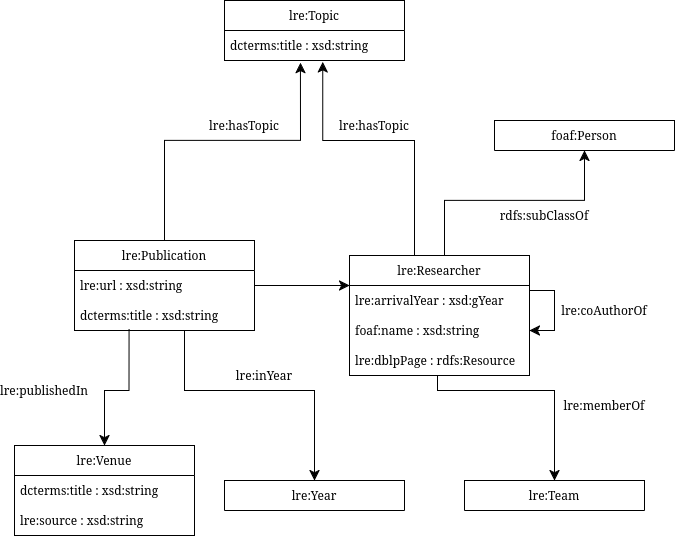

The diagram above was exported from draw.io. Its source (the exported page's mxGraphModel, read from the mxfile embedded in the PNG):
<mxGraphModel dx="670" dy="749" grid="1" gridSize="10" guides="1" tooltips="1" connect="1" arrows="1" fold="1" page="1" pageScale="1" pageWidth="850" pageHeight="1100" math="0" shadow="0">
  <root>
    <mxCell id="0" />
    <mxCell id="1" parent="0" />
    <mxCell id="XcRK597Vf9R4rmy_uHg4-1" parent="1" style="swimlane;fontStyle=0;childLayout=stackLayout;horizontal=1;startSize=30;horizontalStack=0;resizeParent=1;resizeParentMax=0;resizeLast=0;collapsible=1;marginBottom=0;whiteSpace=wrap;html=1;" value="lre:Publication" vertex="1">
      <mxGeometry height="90" width="180" x="150" y="300" as="geometry" />
    </mxCell>
    <mxCell id="XcRK597Vf9R4rmy_uHg4-3" parent="XcRK597Vf9R4rmy_uHg4-1" style="text;strokeColor=none;fillColor=none;align=left;verticalAlign=middle;spacingLeft=4;spacingRight=4;overflow=hidden;points=[[0,0.5],[1,0.5]];portConstraint=eastwest;rotatable=0;whiteSpace=wrap;html=1;" value="lre:url : xsd:string" vertex="1">
      <mxGeometry height="30" width="180" y="30" as="geometry" />
    </mxCell>
    <mxCell id="XcRK597Vf9R4rmy_uHg4-26" parent="XcRK597Vf9R4rmy_uHg4-1" style="text;strokeColor=none;fillColor=none;align=left;verticalAlign=middle;spacingLeft=4;spacingRight=4;overflow=hidden;points=[[0,0.5],[1,0.5]];portConstraint=eastwest;rotatable=0;whiteSpace=wrap;html=1;" value="dcterms:title : xsd:string" vertex="1">
      <mxGeometry height="30" width="180" y="60" as="geometry" />
    </mxCell>
    <mxCell id="XcRK597Vf9R4rmy_uHg4-5" parent="1" style="swimlane;fontStyle=0;childLayout=stackLayout;horizontal=1;startSize=30;horizontalStack=0;resizeParent=1;resizeParentMax=0;resizeLast=0;collapsible=1;marginBottom=0;whiteSpace=wrap;html=1;" value="lre:Researcher" vertex="1">
      <mxGeometry height="120" width="180" x="425" y="315" as="geometry" />
    </mxCell>
    <mxCell id="XcRK597Vf9R4rmy_uHg4-28" parent="XcRK597Vf9R4rmy_uHg4-5" style="text;strokeColor=none;fillColor=none;align=left;verticalAlign=middle;spacingLeft=4;spacingRight=4;overflow=hidden;points=[[0,0.5],[1,0.5]];portConstraint=eastwest;rotatable=0;whiteSpace=wrap;html=1;" value="lre:arrivalYear : xsd:gYear" vertex="1">
      <mxGeometry height="30" width="180" y="30" as="geometry" />
    </mxCell>
    <mxCell id="XcRK597Vf9R4rmy_uHg4-6" parent="XcRK597Vf9R4rmy_uHg4-5" style="text;strokeColor=none;fillColor=none;align=left;verticalAlign=middle;spacingLeft=4;spacingRight=4;overflow=hidden;points=[[0,0.5],[1,0.5]];portConstraint=eastwest;rotatable=0;whiteSpace=wrap;html=1;" value="foaf:name : xsd:string" vertex="1">
      <mxGeometry height="30" width="180" y="60" as="geometry" />
    </mxCell>
    <mxCell id="XcRK597Vf9R4rmy_uHg4-18" edge="1" parent="XcRK597Vf9R4rmy_uHg4-5" source="XcRK597Vf9R4rmy_uHg4-5" style="edgeStyle=segmentEdgeStyle;endArrow=classic;html=1;curved=0;rounded=0;endSize=8;startSize=8;exitX=1;exitY=0.25;exitDx=0;exitDy=0;entryX=1;entryY=0.5;entryDx=0;entryDy=0;" target="XcRK597Vf9R4rmy_uHg4-6" value="">
      <mxGeometry height="50" relative="1" width="50" as="geometry">
        <Array as="points">
          <mxPoint x="180" y="35" />
          <mxPoint x="205" y="35" />
          <mxPoint x="205" y="75" />
        </Array>
        <mxPoint x="215" y="30" as="sourcePoint" />
        <mxPoint x="265" y="-20" as="targetPoint" />
      </mxGeometry>
    </mxCell>
    <mxCell id="XcRK597Vf9R4rmy_uHg4-27" parent="XcRK597Vf9R4rmy_uHg4-5" style="text;strokeColor=none;fillColor=none;align=left;verticalAlign=middle;spacingLeft=4;spacingRight=4;overflow=hidden;points=[[0,0.5],[1,0.5]];portConstraint=eastwest;rotatable=0;whiteSpace=wrap;html=1;" value="lre:dblpPage : rdfs:Resource" vertex="1">
      <mxGeometry height="30" width="180" y="90" as="geometry" />
    </mxCell>
    <mxCell id="XcRK597Vf9R4rmy_uHg4-7" parent="1" style="swimlane;fontStyle=0;childLayout=stackLayout;horizontal=1;startSize=30;horizontalStack=0;resizeParent=1;resizeParentMax=0;resizeLast=0;collapsible=1;marginBottom=0;whiteSpace=wrap;html=1;" value="&lt;div&gt;lre:Venue&lt;/div&gt;" vertex="1">
      <mxGeometry height="90" width="180" x="90" y="505" as="geometry" />
    </mxCell>
    <mxCell id="XcRK597Vf9R4rmy_uHg4-8" parent="XcRK597Vf9R4rmy_uHg4-7" style="text;strokeColor=none;fillColor=none;align=left;verticalAlign=middle;spacingLeft=4;spacingRight=4;overflow=hidden;points=[[0,0.5],[1,0.5]];portConstraint=eastwest;rotatable=0;whiteSpace=wrap;html=1;" value="dcterms:title : xsd:string" vertex="1">
      <mxGeometry height="30" width="180" y="30" as="geometry" />
    </mxCell>
    <mxCell id="XcRK597Vf9R4rmy_uHg4-9" parent="XcRK597Vf9R4rmy_uHg4-7" style="text;strokeColor=none;fillColor=none;align=left;verticalAlign=middle;spacingLeft=4;spacingRight=4;overflow=hidden;points=[[0,0.5],[1,0.5]];portConstraint=eastwest;rotatable=0;whiteSpace=wrap;html=1;" value="lre:source : xsd:string" vertex="1">
      <mxGeometry height="30" width="180" y="60" as="geometry" />
    </mxCell>
    <mxCell id="XcRK597Vf9R4rmy_uHg4-10" parent="1" style="swimlane;fontStyle=0;childLayout=stackLayout;horizontal=1;startSize=30;horizontalStack=0;resizeParent=1;resizeParentMax=0;resizeLast=0;collapsible=1;marginBottom=0;whiteSpace=wrap;html=1;" value="lre:Year" vertex="1">
      <mxGeometry height="30" width="180" x="300" y="540" as="geometry" />
    </mxCell>
    <mxCell id="XcRK597Vf9R4rmy_uHg4-13" edge="1" parent="1" source="XcRK597Vf9R4rmy_uHg4-26" style="edgeStyle=segmentEdgeStyle;endArrow=classic;html=1;curved=0;rounded=0;endSize=8;startSize=8;exitX=0.303;exitY=0.967;exitDx=0;exitDy=0;exitPerimeter=0;" target="XcRK597Vf9R4rmy_uHg4-7" value="">
      <mxGeometry height="50" relative="1" width="50" as="geometry">
        <Array as="points">
          <mxPoint x="205" y="450" />
          <mxPoint x="180" y="450" />
        </Array>
        <mxPoint x="230" y="363" as="sourcePoint" />
        <mxPoint x="150" y="390" as="targetPoint" />
      </mxGeometry>
    </mxCell>
    <mxCell id="XcRK597Vf9R4rmy_uHg4-14" edge="1" parent="1" style="edgeStyle=segmentEdgeStyle;endArrow=classic;html=1;curved=0;rounded=0;endSize=8;startSize=8;entryX=0.5;entryY=0;entryDx=0;entryDy=0;" target="XcRK597Vf9R4rmy_uHg4-10" value="">
      <mxGeometry height="50" relative="1" width="50" as="geometry">
        <Array as="points">
          <mxPoint x="260" y="450" />
          <mxPoint x="390" y="450" />
        </Array>
        <mxPoint x="260" y="390" as="sourcePoint" />
        <mxPoint x="410" y="400" as="targetPoint" />
      </mxGeometry>
    </mxCell>
    <mxCell id="XcRK597Vf9R4rmy_uHg4-15" parent="1" style="swimlane;fontStyle=0;childLayout=stackLayout;horizontal=1;startSize=30;horizontalStack=0;resizeParent=1;resizeParentMax=0;resizeLast=0;collapsible=1;marginBottom=0;whiteSpace=wrap;html=1;" value="&lt;div&gt;lre:Team&lt;/div&gt;" vertex="1">
      <mxGeometry height="30" width="180" x="540" y="540" as="geometry" />
    </mxCell>
    <mxCell id="XcRK597Vf9R4rmy_uHg4-16" edge="1" parent="1" source="XcRK597Vf9R4rmy_uHg4-5" style="edgeStyle=segmentEdgeStyle;endArrow=classic;html=1;curved=0;rounded=0;endSize=8;startSize=8;entryX=0.5;entryY=0;entryDx=0;entryDy=0;" target="XcRK597Vf9R4rmy_uHg4-15" value="">
      <mxGeometry height="50" relative="1" width="50" as="geometry">
        <Array as="points">
          <mxPoint x="513" y="450" />
          <mxPoint x="630" y="450" />
        </Array>
        <mxPoint x="513" y="410" as="sourcePoint" />
        <mxPoint x="580" y="410" as="targetPoint" />
      </mxGeometry>
    </mxCell>
    <mxCell id="XcRK597Vf9R4rmy_uHg4-19" edge="1" parent="1" source="XcRK597Vf9R4rmy_uHg4-1" style="edgeStyle=segmentEdgeStyle;endArrow=classic;html=1;curved=0;rounded=0;endSize=8;startSize=8;exitX=1;exitY=0.5;exitDx=0;exitDy=0;" target="XcRK597Vf9R4rmy_uHg4-5" value="">
      <mxGeometry height="50" relative="1" width="50" as="geometry">
        <Array as="points" />
        <mxPoint x="330" y="370" as="sourcePoint" />
        <mxPoint x="380" y="320" as="targetPoint" />
      </mxGeometry>
    </mxCell>
    <mxCell id="XcRK597Vf9R4rmy_uHg4-20" parent="1" style="swimlane;fontStyle=0;childLayout=stackLayout;horizontal=1;startSize=30;horizontalStack=0;resizeParent=1;resizeParentMax=0;resizeLast=0;collapsible=1;marginBottom=0;whiteSpace=wrap;html=1;" value="lre:Topic" vertex="1">
      <mxGeometry height="60" width="180" x="300" y="60" as="geometry" />
    </mxCell>
    <mxCell id="XcRK597Vf9R4rmy_uHg4-21" parent="XcRK597Vf9R4rmy_uHg4-20" style="text;strokeColor=none;fillColor=none;align=left;verticalAlign=middle;spacingLeft=4;spacingRight=4;overflow=hidden;points=[[0,0.5],[1,0.5]];portConstraint=eastwest;rotatable=0;whiteSpace=wrap;html=1;" value="dcterms:title : xsd:string" vertex="1">
      <mxGeometry height="30" width="180" y="30" as="geometry" />
    </mxCell>
    <mxCell id="XcRK597Vf9R4rmy_uHg4-22" edge="1" parent="1" source="XcRK597Vf9R4rmy_uHg4-1" style="edgeStyle=segmentEdgeStyle;endArrow=classic;html=1;curved=0;rounded=0;endSize=8;startSize=8;exitX=0.5;exitY=0;exitDx=0;exitDy=0;entryX=0.422;entryY=1.075;entryDx=0;entryDy=0;entryPerimeter=0;" target="XcRK597Vf9R4rmy_uHg4-21" value="">
      <mxGeometry height="50" relative="1" width="50" as="geometry">
        <Array as="points">
          <mxPoint x="240" y="200" />
          <mxPoint x="376" y="200" />
        </Array>
        <mxPoint x="200" y="240" as="sourcePoint" />
        <mxPoint x="250" y="190" as="targetPoint" />
      </mxGeometry>
    </mxCell>
    <mxCell id="XcRK597Vf9R4rmy_uHg4-23" edge="1" parent="1" source="XcRK597Vf9R4rmy_uHg4-5" style="edgeStyle=segmentEdgeStyle;endArrow=classic;html=1;curved=0;rounded=0;endSize=8;startSize=8;entryX=0.546;entryY=1.047;entryDx=0;entryDy=0;entryPerimeter=0;" target="XcRK597Vf9R4rmy_uHg4-21" value="">
      <mxGeometry height="50" relative="1" width="50" as="geometry">
        <Array as="points">
          <mxPoint x="490" y="200" />
          <mxPoint x="398" y="200" />
        </Array>
        <mxPoint x="540" y="290" as="sourcePoint" />
        <mxPoint x="590" y="240" as="targetPoint" />
      </mxGeometry>
    </mxCell>
    <mxCell id="XcRK597Vf9R4rmy_uHg4-24" parent="1" style="swimlane;fontStyle=0;childLayout=stackLayout;horizontal=1;startSize=30;horizontalStack=0;resizeParent=1;resizeParentMax=0;resizeLast=0;collapsible=1;marginBottom=0;whiteSpace=wrap;html=1;" value="foaf:Person" vertex="1">
      <mxGeometry height="30" width="180" x="570" y="180" as="geometry" />
    </mxCell>
    <mxCell id="XcRK597Vf9R4rmy_uHg4-25" edge="1" parent="1" source="XcRK597Vf9R4rmy_uHg4-5" style="edgeStyle=segmentEdgeStyle;endArrow=classic;html=1;curved=0;rounded=0;endSize=8;startSize=8;entryX=0.5;entryY=1;entryDx=0;entryDy=0;" target="XcRK597Vf9R4rmy_uHg4-24" value="">
      <mxGeometry height="50" relative="1" width="50" as="geometry">
        <Array as="points">
          <mxPoint x="520" y="260" />
          <mxPoint x="660" y="260" />
        </Array>
        <mxPoint x="520" y="300" as="sourcePoint" />
        <mxPoint x="650" y="230" as="targetPoint" />
      </mxGeometry>
    </mxCell>
    <mxCell id="XcRK597Vf9R4rmy_uHg4-29" parent="1" style="text;html=1;whiteSpace=wrap;strokeColor=none;fillColor=none;align=center;verticalAlign=middle;rounded=0;" value="lre:inYear" vertex="1">
      <mxGeometry height="30" width="60" x="310" y="420" as="geometry" />
    </mxCell>
    <mxCell id="XcRK597Vf9R4rmy_uHg4-30" parent="1" style="text;html=1;whiteSpace=wrap;strokeColor=none;fillColor=none;align=center;verticalAlign=middle;rounded=0;" value="lre:publishedIn" vertex="1">
      <mxGeometry height="30" width="60" x="90" y="435" as="geometry" />
    </mxCell>
    <mxCell id="XcRK597Vf9R4rmy_uHg4-32" parent="1" style="text;html=1;whiteSpace=wrap;strokeColor=none;fillColor=none;align=center;verticalAlign=middle;rounded=0;" value="&lt;div&gt;lre:memberOf&lt;/div&gt;" vertex="1">
      <mxGeometry height="30" width="60" x="650" y="450" as="geometry" />
    </mxCell>
    <mxCell id="XcRK597Vf9R4rmy_uHg4-34" parent="1" style="text;html=1;whiteSpace=wrap;strokeColor=none;fillColor=none;align=center;verticalAlign=middle;rounded=0;" value="lre:coAuthorOf" vertex="1">
      <mxGeometry height="30" width="60" x="650" y="355" as="geometry" />
    </mxCell>
    <mxCell id="XcRK597Vf9R4rmy_uHg4-35" parent="1" style="text;html=1;whiteSpace=wrap;strokeColor=none;fillColor=none;align=center;verticalAlign=middle;rounded=0;" value="rdfs:subClassOf" vertex="1">
      <mxGeometry height="30" width="60" x="590" y="260" as="geometry" />
    </mxCell>
    <mxCell id="XcRK597Vf9R4rmy_uHg4-36" parent="1" style="text;html=1;whiteSpace=wrap;strokeColor=none;fillColor=none;align=center;verticalAlign=middle;rounded=0;" value="lre:hasTopic" vertex="1">
      <mxGeometry height="30" width="60" x="290" y="170" as="geometry" />
    </mxCell>
    <mxCell id="XcRK597Vf9R4rmy_uHg4-37" parent="1" style="text;html=1;whiteSpace=wrap;strokeColor=none;fillColor=none;align=center;verticalAlign=middle;rounded=0;" value="lre:hasTopic" vertex="1">
      <mxGeometry height="30" width="60" x="420" y="170" as="geometry" />
    </mxCell>
  </root>
</mxGraphModel>